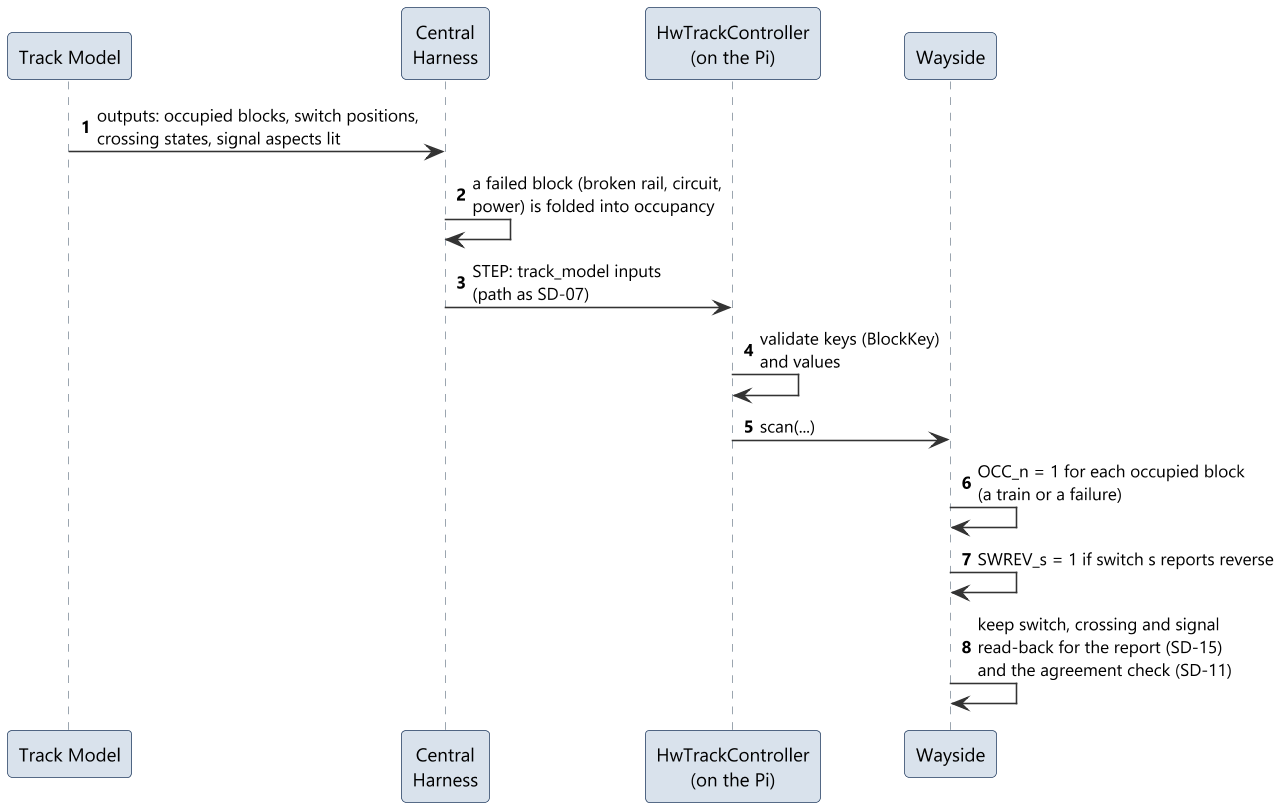

The diagram above was rendered by PlantUML. Its source (embedded in the PNG):
@startuml sd10_track_state
!include ../style.iuml
autonumber

participant "Track Model" as TM
participant "Central\nHarness" as H
participant "HwTrackController\n(on the Pi)" as Ctrl
participant "Wayside" as W

TM -> H : outputs: occupied blocks, switch positions,\ncrossing states, signal aspects lit
H -> H : a failed block (broken rail, circuit,\npower) is folded into occupancy
H -> Ctrl : STEP: track_model inputs\n(path as SD-07)
Ctrl -> Ctrl : validate keys (BlockKey)\nand values
Ctrl -> W : scan(...)
W -> W : OCC_n = 1 for each occupied block\n(a train or a failure)
W -> W : SWREV_s = 1 if switch s reports reverse
W -> W : keep switch, crossing and signal\nread-back for the report (SD-15)\nand the agreement check (SD-11)
@enduml